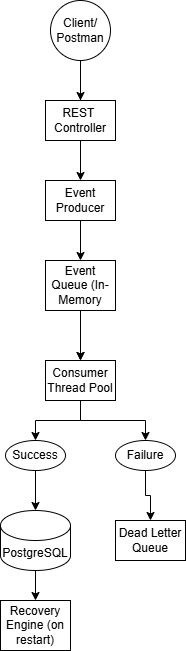

The diagram above was exported from draw.io. Its source (the exported page's mxGraphModel, read from the mxfile embedded in the PNG):
<mxGraphModel dx="341" dy="703" grid="1" gridSize="10" guides="1" tooltips="1" connect="1" arrows="1" fold="1" page="1" pageScale="1" pageWidth="850" pageHeight="1100" math="0" shadow="0">
  <root>
    <mxCell id="0" />
    <mxCell id="1" parent="0" />
    <mxCell id="MCs-hhoyKegGL5i5Ecl5-1" parent="1" style="ellipse;whiteSpace=wrap;html=1;aspect=fixed;" value="Client/&lt;div&gt;Postman&lt;/div&gt;" vertex="1">
      <mxGeometry height="60" width="60" x="110" y="20" as="geometry" />
    </mxCell>
    <mxCell id="MCs-hhoyKegGL5i5Ecl5-2" parent="1" style="rounded=0;whiteSpace=wrap;html=1;" value="REST&amp;nbsp;&lt;div&gt;Controller&lt;/div&gt;" vertex="1">
      <mxGeometry height="40" width="70" x="105" y="120" as="geometry" />
    </mxCell>
    <mxCell id="MCs-hhoyKegGL5i5Ecl5-25" edge="1" parent="1" source="MCs-hhoyKegGL5i5Ecl5-3" style="edgeStyle=orthogonalEdgeStyle;rounded=0;orthogonalLoop=1;jettySize=auto;html=1;" target="MCs-hhoyKegGL5i5Ecl5-9" value="">
      <mxGeometry relative="1" as="geometry" />
    </mxCell>
    <mxCell id="MCs-hhoyKegGL5i5Ecl5-3" parent="1" style="rounded=0;whiteSpace=wrap;html=1;" value="Event Queue (In-Memory" vertex="1">
      <mxGeometry height="50" width="70" x="105" y="280" as="geometry" />
    </mxCell>
    <mxCell id="MCs-hhoyKegGL5i5Ecl5-4" parent="1" style="rounded=0;whiteSpace=wrap;html=1;" value="Event Producer" vertex="1">
      <mxGeometry height="40" width="70" x="105" y="200" as="geometry" />
    </mxCell>
    <mxCell id="MCs-hhoyKegGL5i5Ecl5-28" edge="1" parent="1" source="MCs-hhoyKegGL5i5Ecl5-9" style="edgeStyle=orthogonalEdgeStyle;rounded=0;orthogonalLoop=1;jettySize=auto;html=1;exitX=0.5;exitY=1;exitDx=0;exitDy=0;entryX=0.5;entryY=0;entryDx=0;entryDy=0;" target="MCs-hhoyKegGL5i5Ecl5-10">
      <mxGeometry relative="1" as="geometry" />
    </mxCell>
    <mxCell id="MCs-hhoyKegGL5i5Ecl5-29" edge="1" parent="1" source="MCs-hhoyKegGL5i5Ecl5-9" style="edgeStyle=orthogonalEdgeStyle;rounded=0;orthogonalLoop=1;jettySize=auto;html=1;exitX=0.5;exitY=1;exitDx=0;exitDy=0;" target="MCs-hhoyKegGL5i5Ecl5-11">
      <mxGeometry relative="1" as="geometry" />
    </mxCell>
    <mxCell id="MCs-hhoyKegGL5i5Ecl5-9" parent="1" style="rounded=0;whiteSpace=wrap;html=1;" value="Consumer Thread Pool" vertex="1">
      <mxGeometry height="40" width="70" x="105" y="380" as="geometry" />
    </mxCell>
    <mxCell id="MCs-hhoyKegGL5i5Ecl5-10" parent="1" style="ellipse;whiteSpace=wrap;html=1;" value="Success" vertex="1">
      <mxGeometry height="30" width="60" x="65" y="460" as="geometry" />
    </mxCell>
    <mxCell id="MCs-hhoyKegGL5i5Ecl5-35" edge="1" parent="1" source="MCs-hhoyKegGL5i5Ecl5-11" style="edgeStyle=orthogonalEdgeStyle;rounded=0;orthogonalLoop=1;jettySize=auto;html=1;exitX=0.5;exitY=1;exitDx=0;exitDy=0;entryX=0.5;entryY=0;entryDx=0;entryDy=0;" target="MCs-hhoyKegGL5i5Ecl5-13">
      <mxGeometry relative="1" as="geometry" />
    </mxCell>
    <mxCell id="MCs-hhoyKegGL5i5Ecl5-11" parent="1" style="ellipse;whiteSpace=wrap;html=1;" value="Failure" vertex="1">
      <mxGeometry height="30" width="60" x="175" y="460" as="geometry" />
    </mxCell>
    <mxCell id="MCs-hhoyKegGL5i5Ecl5-31" edge="1" parent="1" source="MCs-hhoyKegGL5i5Ecl5-12" style="edgeStyle=orthogonalEdgeStyle;rounded=0;orthogonalLoop=1;jettySize=auto;html=1;exitX=0.5;exitY=1;exitDx=0;exitDy=0;exitPerimeter=0;entryX=0.5;entryY=0;entryDx=0;entryDy=0;" target="MCs-hhoyKegGL5i5Ecl5-14">
      <mxGeometry relative="1" as="geometry" />
    </mxCell>
    <mxCell id="MCs-hhoyKegGL5i5Ecl5-12" parent="1" style="shape=cylinder3;whiteSpace=wrap;html=1;boundedLbl=1;backgroundOutline=1;size=15;" value="PostgreSQL" vertex="1">
      <mxGeometry height="60" width="70" x="60" y="530" as="geometry" />
    </mxCell>
    <mxCell id="MCs-hhoyKegGL5i5Ecl5-13" parent="1" style="rounded=0;whiteSpace=wrap;html=1;" value="Dead Letter Queue" vertex="1">
      <mxGeometry height="40" width="70" x="175" y="540" as="geometry" />
    </mxCell>
    <mxCell id="MCs-hhoyKegGL5i5Ecl5-14" parent="1" style="rounded=0;whiteSpace=wrap;html=1;" value="Recovery Engine (on restart)" vertex="1">
      <mxGeometry height="50" width="70" x="60" y="620" as="geometry" />
    </mxCell>
    <mxCell id="MCs-hhoyKegGL5i5Ecl5-17" edge="1" parent="1" source="MCs-hhoyKegGL5i5Ecl5-2" style="endArrow=classic;html=1;rounded=0;exitX=0.5;exitY=0;exitDx=0;exitDy=0;" value="">
      <mxGeometry height="50" relative="1" width="50" as="geometry">
        <Array as="points">
          <mxPoint x="140" y="80" />
        </Array>
        <mxPoint x="100" y="380" as="sourcePoint" />
        <mxPoint x="140" y="120" as="targetPoint" />
      </mxGeometry>
    </mxCell>
    <mxCell id="MCs-hhoyKegGL5i5Ecl5-19" edge="1" parent="1" source="MCs-hhoyKegGL5i5Ecl5-2" style="endArrow=classic;html=1;rounded=0;exitX=0.5;exitY=1;exitDx=0;exitDy=0;" value="">
      <mxGeometry height="50" relative="1" width="50" as="geometry">
        <mxPoint x="100" y="380" as="sourcePoint" />
        <mxPoint x="140" y="200" as="targetPoint" />
      </mxGeometry>
    </mxCell>
    <mxCell id="MCs-hhoyKegGL5i5Ecl5-20" edge="1" parent="1" source="MCs-hhoyKegGL5i5Ecl5-4" style="endArrow=classic;html=1;rounded=0;exitX=0.5;exitY=1;exitDx=0;exitDy=0;entryX=0.5;entryY=0;entryDx=0;entryDy=0;" target="MCs-hhoyKegGL5i5Ecl5-3" value="">
      <mxGeometry height="50" relative="1" width="50" as="geometry">
        <mxPoint x="100" y="380" as="sourcePoint" />
        <mxPoint x="150" y="330" as="targetPoint" />
      </mxGeometry>
    </mxCell>
    <mxCell id="MCs-hhoyKegGL5i5Ecl5-21" edge="1" parent="1" source="MCs-hhoyKegGL5i5Ecl5-3" style="endArrow=classic;html=1;rounded=0;entryX=0.5;entryY=0;entryDx=0;entryDy=0;exitX=0.5;exitY=1;exitDx=0;exitDy=0;" target="MCs-hhoyKegGL5i5Ecl5-9" value="">
      <mxGeometry height="50" relative="1" width="50" as="geometry">
        <Array as="points" />
        <mxPoint x="140" y="340" as="sourcePoint" />
        <mxPoint x="150" y="330" as="targetPoint" />
      </mxGeometry>
    </mxCell>
    <mxCell id="MCs-hhoyKegGL5i5Ecl5-30" edge="1" parent="1" source="MCs-hhoyKegGL5i5Ecl5-10" style="edgeStyle=orthogonalEdgeStyle;rounded=0;orthogonalLoop=1;jettySize=auto;html=1;exitX=0.5;exitY=1;exitDx=0;exitDy=0;entryX=0.5;entryY=0;entryDx=0;entryDy=0;entryPerimeter=0;" target="MCs-hhoyKegGL5i5Ecl5-12">
      <mxGeometry relative="1" as="geometry" />
    </mxCell>
  </root>
</mxGraphModel>